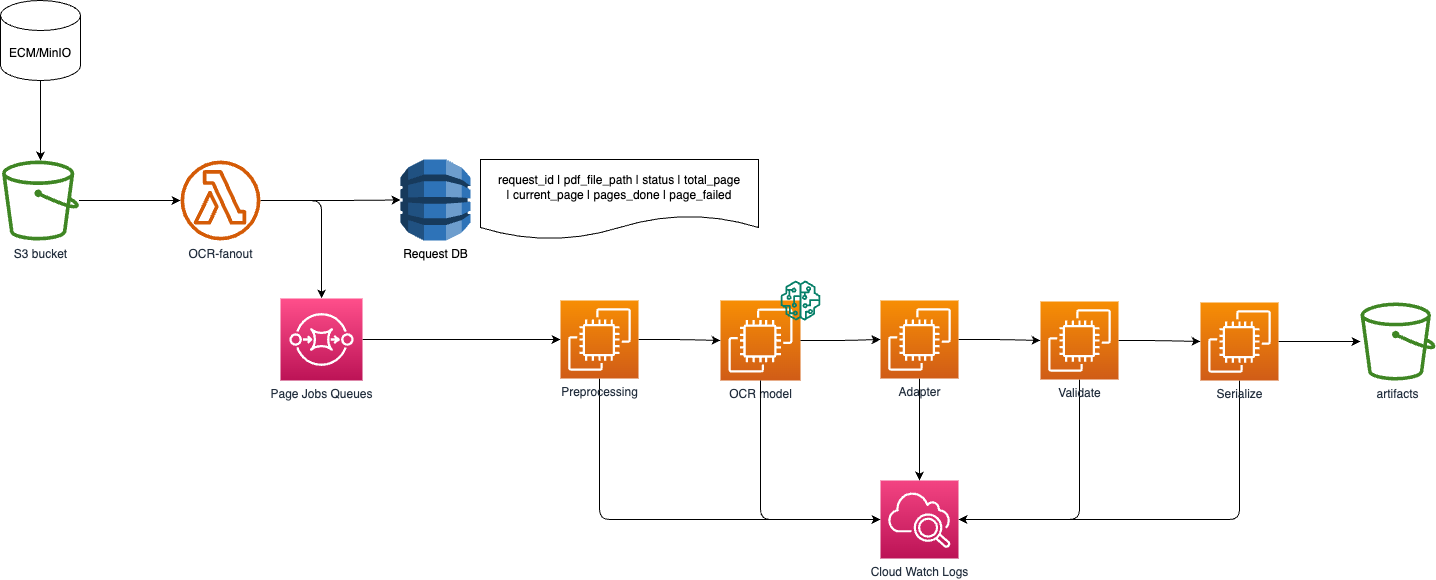

The diagram above was exported from draw.io. Its source (the exported page's mxGraphModel, read from the mxfile embedded in the PNG):
<mxGraphModel dx="2554" dy="431" grid="1" gridSize="10" guides="1" tooltips="1" connect="1" arrows="1" fold="1" page="0" pageScale="1" pageWidth="850" pageHeight="1100" math="0" shadow="0">
  <root>
    <mxCell id="0" />
    <mxCell id="1" parent="0" />
    <mxCell id="61" style="edgeStyle=orthogonalEdgeStyle;html=1;exitX=0.5;exitY=1;exitDx=0;exitDy=0;exitPerimeter=0;" edge="1" parent="1" source="2" target="42">
      <mxGeometry relative="1" as="geometry" />
    </mxCell>
    <mxCell id="2" value="&lt;span data-teams=&quot;true&quot;&gt;ECM/MinIO&lt;/span&gt;" style="shape=cylinder3;whiteSpace=wrap;html=1;boundedLbl=1;backgroundOutline=1;size=15;" parent="1" vertex="1">
      <mxGeometry x="-160" width="80" height="80" as="geometry" />
    </mxCell>
    <mxCell id="67" style="edgeStyle=orthogonalEdgeStyle;html=1;" edge="1" parent="1" source="42" target="46">
      <mxGeometry relative="1" as="geometry" />
    </mxCell>
    <mxCell id="42" value="S3 bucket" style="sketch=0;outlineConnect=0;fontColor=#232F3E;gradientColor=none;fillColor=#3F8624;strokeColor=none;dashed=0;verticalLabelPosition=bottom;verticalAlign=top;align=center;html=1;fontSize=12;fontStyle=0;aspect=fixed;pointerEvents=1;shape=mxgraph.aws4.bucket;" vertex="1" parent="1">
      <mxGeometry x="-158.45999999999998" y="160" width="76.92" height="80" as="geometry" />
    </mxCell>
    <mxCell id="52" style="edgeStyle=orthogonalEdgeStyle;html=1;" edge="1" parent="1" source="46" target="47">
      <mxGeometry relative="1" as="geometry" />
    </mxCell>
    <mxCell id="68" style="edgeStyle=orthogonalEdgeStyle;html=1;entryX=0;entryY=0.5;entryDx=0;entryDy=0;entryPerimeter=0;" edge="1" parent="1" source="46" target="54">
      <mxGeometry relative="1" as="geometry" />
    </mxCell>
    <mxCell id="46" value="OCR-fanout" style="sketch=0;outlineConnect=0;fontColor=#232F3E;gradientColor=none;fillColor=#D45B07;strokeColor=none;dashed=0;verticalLabelPosition=bottom;verticalAlign=top;align=center;html=1;fontSize=12;fontStyle=0;aspect=fixed;pointerEvents=1;shape=mxgraph.aws4.lambda_function;" vertex="1" parent="1">
      <mxGeometry x="20.000000000000004" y="160" width="80" height="80" as="geometry" />
    </mxCell>
    <mxCell id="78" style="edgeStyle=orthogonalEdgeStyle;html=1;exitX=1;exitY=0.5;exitDx=0;exitDy=0;exitPerimeter=0;entryX=0;entryY=0.5;entryDx=0;entryDy=0;entryPerimeter=0;" edge="1" parent="1" source="47" target="77">
      <mxGeometry relative="1" as="geometry" />
    </mxCell>
    <mxCell id="47" value="Page Jobs Queues" style="sketch=0;points=[[0,0,0],[0.25,0,0],[0.5,0,0],[0.75,0,0],[1,0,0],[0,1,0],[0.25,1,0],[0.5,1,0],[0.75,1,0],[1,1,0],[0,0.25,0],[0,0.5,0],[0,0.75,0],[1,0.25,0],[1,0.5,0],[1,0.75,0]];outlineConnect=0;fontColor=#232F3E;gradientColor=#FF4F8B;gradientDirection=north;fillColor=#BC1356;strokeColor=#ffffff;dashed=0;verticalLabelPosition=bottom;verticalAlign=top;align=center;html=1;fontSize=12;fontStyle=0;aspect=fixed;shape=mxgraph.aws4.resourceIcon;resIcon=mxgraph.aws4.sqs;" vertex="1" parent="1">
      <mxGeometry x="120" y="298" width="82" height="82" as="geometry" />
    </mxCell>
    <mxCell id="54" value="Request DB" style="outlineConnect=0;dashed=0;verticalLabelPosition=bottom;verticalAlign=top;align=center;html=1;shape=mxgraph.aws3.dynamo_db;fillColor=#2E73B8;gradientColor=none;" vertex="1" parent="1">
      <mxGeometry x="240" y="159" width="70" height="81" as="geometry" />
    </mxCell>
    <mxCell id="56" value="" style="group" vertex="1" connectable="0" parent="1">
      <mxGeometry x="560" y="280" width="100" height="100" as="geometry" />
    </mxCell>
    <mxCell id="53" value="OCR model" style="sketch=0;points=[[0,0,0],[0.25,0,0],[0.5,0,0],[0.75,0,0],[1,0,0],[0,1,0],[0.25,1,0],[0.5,1,0],[0.75,1,0],[1,1,0],[0,0.25,0],[0,0.5,0],[0,0.75,0],[1,0.25,0],[1,0.5,0],[1,0.75,0]];outlineConnect=0;fontColor=#232F3E;gradientColor=#F78E04;gradientDirection=north;fillColor=#D05C17;strokeColor=#ffffff;dashed=0;verticalLabelPosition=bottom;verticalAlign=top;align=center;html=1;fontSize=12;fontStyle=0;aspect=fixed;shape=mxgraph.aws4.resourceIcon;resIcon=mxgraph.aws4.ec2;" vertex="1" parent="56">
      <mxGeometry y="20" width="80" height="80" as="geometry" />
    </mxCell>
    <mxCell id="55" value="" style="sketch=0;outlineConnect=0;fontColor=#232F3E;gradientColor=none;fillColor=#067F68;strokeColor=none;dashed=0;verticalLabelPosition=bottom;verticalAlign=top;align=center;html=1;fontSize=12;fontStyle=0;aspect=fixed;pointerEvents=1;shape=mxgraph.aws4.sagemaker_model;" vertex="1" parent="56">
      <mxGeometry x="60" width="40" height="40" as="geometry" />
    </mxCell>
    <mxCell id="58" value="artifacts" style="sketch=0;outlineConnect=0;fontColor=#232F3E;gradientColor=none;fillColor=#3F8624;strokeColor=none;dashed=0;verticalLabelPosition=bottom;verticalAlign=top;align=center;html=1;fontSize=12;fontStyle=0;aspect=fixed;pointerEvents=1;shape=mxgraph.aws4.bucket;" vertex="1" parent="1">
      <mxGeometry x="1200" y="302" width="75" height="78" as="geometry" />
    </mxCell>
    <mxCell id="66" value="request_id | pdf_file_path | status |&amp;nbsp;total_page&lt;br&gt;| current_page | pages_done | page_failed" style="shape=document;whiteSpace=wrap;html=1;boundedLbl=1;" vertex="1" parent="1">
      <mxGeometry x="320" y="159" width="278" height="80" as="geometry" />
    </mxCell>
    <mxCell id="69" value="Cloud Watch Logs" style="sketch=0;points=[[0,0,0],[0.25,0,0],[0.5,0,0],[0.75,0,0],[1,0,0],[0,1,0],[0.25,1,0],[0.5,1,0],[0.75,1,0],[1,1,0],[0,0.25,0],[0,0.5,0],[0,0.75,0],[1,0.25,0],[1,0.5,0],[1,0.75,0]];points=[[0,0,0],[0.25,0,0],[0.5,0,0],[0.75,0,0],[1,0,0],[0,1,0],[0.25,1,0],[0.5,1,0],[0.75,1,0],[1,1,0],[0,0.25,0],[0,0.5,0],[0,0.75,0],[1,0.25,0],[1,0.5,0],[1,0.75,0]];outlineConnect=0;fontColor=#232F3E;gradientColor=#F34482;gradientDirection=north;fillColor=#BC1356;strokeColor=#ffffff;dashed=0;verticalLabelPosition=bottom;verticalAlign=top;align=center;html=1;fontSize=12;fontStyle=0;aspect=fixed;shape=mxgraph.aws4.resourceIcon;resIcon=mxgraph.aws4.cloudwatch_2;" vertex="1" parent="1">
      <mxGeometry x="720" y="480" width="78" height="78" as="geometry" />
    </mxCell>
    <mxCell id="80" style="edgeStyle=orthogonalEdgeStyle;html=1;exitX=1;exitY=0.5;exitDx=0;exitDy=0;exitPerimeter=0;entryX=0;entryY=0.5;entryDx=0;entryDy=0;entryPerimeter=0;" edge="1" parent="1" source="77" target="53">
      <mxGeometry relative="1" as="geometry" />
    </mxCell>
    <mxCell id="91" style="edgeStyle=orthogonalEdgeStyle;html=1;exitX=0.5;exitY=1;exitDx=0;exitDy=0;exitPerimeter=0;entryX=0;entryY=0.5;entryDx=0;entryDy=0;entryPerimeter=0;" edge="1" parent="1" source="77" target="69">
      <mxGeometry relative="1" as="geometry" />
    </mxCell>
    <mxCell id="77" value="Preprocessing" style="sketch=0;points=[[0,0,0],[0.25,0,0],[0.5,0,0],[0.75,0,0],[1,0,0],[0,1,0],[0.25,1,0],[0.5,1,0],[0.75,1,0],[1,1,0],[0,0.25,0],[0,0.5,0],[0,0.75,0],[1,0.25,0],[1,0.5,0],[1,0.75,0]];outlineConnect=0;fontColor=#232F3E;gradientColor=#F78E04;gradientDirection=north;fillColor=#D05C17;strokeColor=#ffffff;dashed=0;verticalLabelPosition=bottom;verticalAlign=top;align=center;html=1;fontSize=12;fontStyle=0;aspect=fixed;shape=mxgraph.aws4.resourceIcon;resIcon=mxgraph.aws4.ec2;" vertex="1" parent="1">
      <mxGeometry x="400" y="300" width="78" height="78" as="geometry" />
    </mxCell>
    <mxCell id="84" style="edgeStyle=orthogonalEdgeStyle;html=1;exitX=1;exitY=0.5;exitDx=0;exitDy=0;exitPerimeter=0;entryX=0;entryY=0.5;entryDx=0;entryDy=0;entryPerimeter=0;" edge="1" parent="1" source="79" target="82">
      <mxGeometry relative="1" as="geometry" />
    </mxCell>
    <mxCell id="88" style="edgeStyle=orthogonalEdgeStyle;html=1;exitX=0.5;exitY=1;exitDx=0;exitDy=0;exitPerimeter=0;entryX=0.5;entryY=0;entryDx=0;entryDy=0;entryPerimeter=0;" edge="1" parent="1" source="79" target="69">
      <mxGeometry relative="1" as="geometry" />
    </mxCell>
    <mxCell id="79" value="Adapter" style="sketch=0;points=[[0,0,0],[0.25,0,0],[0.5,0,0],[0.75,0,0],[1,0,0],[0,1,0],[0.25,1,0],[0.5,1,0],[0.75,1,0],[1,1,0],[0,0.25,0],[0,0.5,0],[0,0.75,0],[1,0.25,0],[1,0.5,0],[1,0.75,0]];outlineConnect=0;fontColor=#232F3E;gradientColor=#F78E04;gradientDirection=north;fillColor=#D05C17;strokeColor=#ffffff;dashed=0;verticalLabelPosition=bottom;verticalAlign=top;align=center;html=1;fontSize=12;fontStyle=0;aspect=fixed;shape=mxgraph.aws4.resourceIcon;resIcon=mxgraph.aws4.ec2;" vertex="1" parent="1">
      <mxGeometry x="720" y="300" width="78" height="78" as="geometry" />
    </mxCell>
    <mxCell id="81" style="edgeStyle=orthogonalEdgeStyle;html=1;exitX=1;exitY=0.5;exitDx=0;exitDy=0;exitPerimeter=0;entryX=0;entryY=0.5;entryDx=0;entryDy=0;entryPerimeter=0;" edge="1" parent="1" source="53" target="79">
      <mxGeometry relative="1" as="geometry" />
    </mxCell>
    <mxCell id="85" style="edgeStyle=orthogonalEdgeStyle;html=1;exitX=1;exitY=0.5;exitDx=0;exitDy=0;exitPerimeter=0;entryX=0;entryY=0.5;entryDx=0;entryDy=0;entryPerimeter=0;" edge="1" parent="1" source="82" target="83">
      <mxGeometry relative="1" as="geometry" />
    </mxCell>
    <mxCell id="92" style="edgeStyle=orthogonalEdgeStyle;html=1;exitX=0.5;exitY=1;exitDx=0;exitDy=0;exitPerimeter=0;entryX=1;entryY=0.5;entryDx=0;entryDy=0;entryPerimeter=0;" edge="1" parent="1" source="82" target="69">
      <mxGeometry relative="1" as="geometry" />
    </mxCell>
    <mxCell id="82" value="Validate" style="sketch=0;points=[[0,0,0],[0.25,0,0],[0.5,0,0],[0.75,0,0],[1,0,0],[0,1,0],[0.25,1,0],[0.5,1,0],[0.75,1,0],[1,1,0],[0,0.25,0],[0,0.5,0],[0,0.75,0],[1,0.25,0],[1,0.5,0],[1,0.75,0]];outlineConnect=0;fontColor=#232F3E;gradientColor=#F78E04;gradientDirection=north;fillColor=#D05C17;strokeColor=#ffffff;dashed=0;verticalLabelPosition=bottom;verticalAlign=top;align=center;html=1;fontSize=12;fontStyle=0;aspect=fixed;shape=mxgraph.aws4.resourceIcon;resIcon=mxgraph.aws4.ec2;" vertex="1" parent="1">
      <mxGeometry x="880" y="301" width="78" height="78" as="geometry" />
    </mxCell>
    <mxCell id="86" style="edgeStyle=orthogonalEdgeStyle;html=1;exitX=1;exitY=0.5;exitDx=0;exitDy=0;exitPerimeter=0;" edge="1" parent="1" source="83" target="58">
      <mxGeometry relative="1" as="geometry" />
    </mxCell>
    <mxCell id="93" style="edgeStyle=orthogonalEdgeStyle;html=1;exitX=0.5;exitY=1;exitDx=0;exitDy=0;exitPerimeter=0;entryX=1;entryY=0.5;entryDx=0;entryDy=0;entryPerimeter=0;" edge="1" parent="1" source="83" target="69">
      <mxGeometry relative="1" as="geometry" />
    </mxCell>
    <mxCell id="83" value="Serialize" style="sketch=0;points=[[0,0,0],[0.25,0,0],[0.5,0,0],[0.75,0,0],[1,0,0],[0,1,0],[0.25,1,0],[0.5,1,0],[0.75,1,0],[1,1,0],[0,0.25,0],[0,0.5,0],[0,0.75,0],[1,0.25,0],[1,0.5,0],[1,0.75,0]];outlineConnect=0;fontColor=#232F3E;gradientColor=#F78E04;gradientDirection=north;fillColor=#D05C17;strokeColor=#ffffff;dashed=0;verticalLabelPosition=bottom;verticalAlign=top;align=center;html=1;fontSize=12;fontStyle=0;aspect=fixed;shape=mxgraph.aws4.resourceIcon;resIcon=mxgraph.aws4.ec2;" vertex="1" parent="1">
      <mxGeometry x="1040" y="302" width="78" height="78" as="geometry" />
    </mxCell>
    <mxCell id="89" style="edgeStyle=orthogonalEdgeStyle;html=1;exitX=0.5;exitY=1;exitDx=0;exitDy=0;exitPerimeter=0;entryX=0;entryY=0.5;entryDx=0;entryDy=0;entryPerimeter=0;" edge="1" parent="1" source="53" target="69">
      <mxGeometry relative="1" as="geometry" />
    </mxCell>
  </root>
</mxGraphModel>